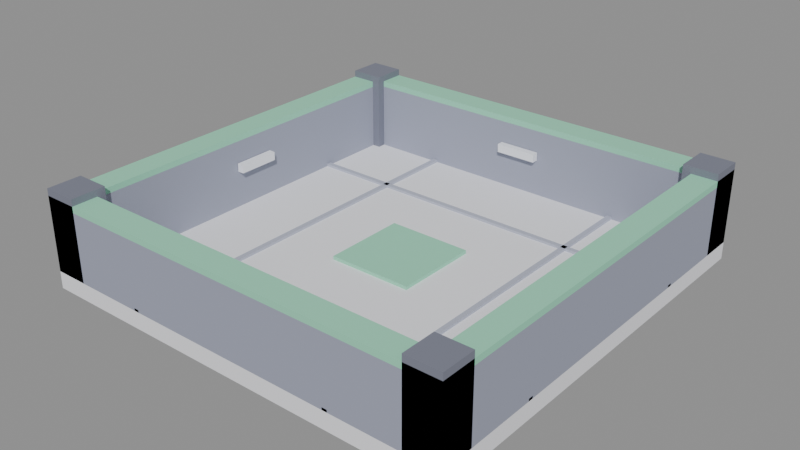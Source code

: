 # Source: walkway-1x1-square.blend  (saved by Blender 5.2.45; exported with 4.5.12 LTS)
import bpy
from mathutils import Matrix  # noqa: F401  (used for matrix-valued properties, if any)

bpy.ops.wm.read_factory_settings(use_empty=True)
scene = bpy.context.scene
scene.name = 'Scene'

# ---- collections
col_col_lowpoly = bpy.data.collections.new('COL_LowPoly'); scene.collection.children.link(col_col_lowpoly)

# ---- images (referenced by path relative to the original .blend; pixels are not part of the script)
import os
ASSET_DIR = os.environ.get("B2B_ASSET_DIR", "")  # directory of the original .blend (textures are referenced by path, not embedded)
HERE = os.path.dirname(os.path.abspath(__file__))  # packed textures are extracted next to this script under _unpacked/

def load_image(name, relpath, width, height, colorspace="sRGB"):
    """Load a texture the original file referenced (path relative to the .blend, or extracted next to this script)."""
    p = next((c for c in (os.path.join(HERE, relpath), os.path.join(ASSET_DIR, relpath)) if relpath and os.path.exists(c)), "")
    if p:
        img = bpy.data.images.load(p, check_existing=True)
        img.name = name
    else:  # same state as the original file: an image datablock whose file is absent (Cycles renders it pink)
        img = bpy.data.images.new(name, width, height)
        img.source = "FILE"
        img.filepath = "//" + (relpath or name)
    img.colorspace_settings.name = colorspace
    return img
img_walkway_1x1_square_basecolor = load_image('walkway-1x1-square_BaseColor', '_unpacked/walkway-1x1-square_BaseColor.0eb6e1b4.png', 128, 80, 'sRGB')
img_walkway_1x1_square_maskmap = load_image('walkway-1x1-square_MaskMap', '_unpacked/walkway-1x1-square_MaskMap.e596c36a.png', 128, 80, 'Non-Color')

# ---- materials (node trees are filled in below, after node groups)
mat_m_walkway_1x1_square = bpy.data.materials.new('M_walkway-1x1-square')

# ---- material node trees
mat_m_walkway_1x1_square.use_nodes = True; mat_m_walkway_1x1_square.node_tree.nodes.clear()
_N = mat_m_walkway_1x1_square.node_tree.nodes; _L = mat_m_walkway_1x1_square.node_tree.links
n0 = _N.new('ShaderNodeBsdfPrincipled'); n0.name = 'Principled BSDF'; n0.location = (-200, 100)
n0.inputs[10].default_value = 0.005
n1 = _N.new('ShaderNodeOutputMaterial'); n1.name = 'Material Output'; n1.location = (200, 100)
n2 = _N.new('ShaderNodeTexImage'); n2.name = 'Image Texture'; n2.location = (0, 0)
n2.image = img_walkway_1x1_square_basecolor
n2.interpolation = 'Closest'
n3 = _N.new('ShaderNodeTexImage'); n3.name = 'Image Texture.001'; n3.location = (0, 0)
n3.image = img_walkway_1x1_square_maskmap
n3.interpolation = 'Closest'
n4 = _N.new('ShaderNodeSeparateColor'); n4.name = 'Separate Color'; n4.location = (0, 0)
n5 = _N.new('ShaderNodeMath'); n5.name = 'Math'; n5.location = (0, 0)
n5.operation = 'SUBTRACT'
n5.inputs[0].default_value = 1.0
_L.new(n0.outputs[0], n1.inputs[0])
_L.new(n2.outputs[0], n0.inputs[0])
_L.new(n3.outputs[0], n4.inputs[0])
_L.new(n4.outputs[0], n0.inputs[1])
_L.new(n3.outputs[1], n5.inputs[1])
_L.new(n5.outputs[0], n0.inputs[2])
n1.is_active_output = True

# ---- meshes
me_walkway_1x1_square = bpy.data.meshes.new('walkway-1x1-square')
me_walkway_1x1_square.from_pydata([(-0.5, -0.5, 0.0), (0.5, -0.5, 0.0), (0.5, 0.5, 0.0), (-0.5, 0.5, 0.0), (-0.5, -0.5, 0.04), (0.5, -0.5, 0.04), (0.5, 0.5, 0.04), (-0.5, 0.5, 0.04), (-0.5, -0.256, 0.04), (0.5, -0.256, 0.04), (0.5, -0.244, 0.04), (-0.5, -0.244, 0.04), (-0.5, -0.256, 0.046), (0.5, -0.256, 0.046), (0.5, -0.244, 0.046), (-0.5, -0.244, 0.046), (-0.256, -0.5, 0.04), (-0.244, -0.5, 0.04), (-0.244, 0.5, 0.04), (-0.256, 0.5, 0.04), (-0.256, -0.5, 0.046), (-0.244, -0.5, 0.046), (-0.244, 0.5, 0.046), (-0.256, 0.5, 0.046), (-0.5, 0.244, 0.04), (0.5, 0.244, 0.04), (0.5, 0.256, 0.04), (-0.5, 0.256, 0.04), (-0.5, 0.244, 0.046), (0.5, 0.244, 0.046), (0.5, 0.256, 0.046), (-0.5, 0.256, 0.046), (0.244, -0.5, 0.04), (0.256, -0.5, 0.04), (0.256, 0.5, 0.04), (0.244, 0.5, 0.04), (0.244, -0.5, 0.046), (0.256, -0.5, 0.046), (0.256, 0.5, 0.046), (0.244, 0.5, 0.046), (-0.1, -0.1, 0.04), (0.1, -0.1, 0.04), (0.1, 0.1, 0.04), (-0.1, 0.1, 0.04), (-0.1, -0.1, 0.048), (0.1, -0.1, 0.048), (0.1, 0.1, 0.048), (-0.1, 0.1, 0.048), (0.44, -0.5, 0.04), (0.5, -0.5, 0.04), (0.5, 0.5, 0.04), (0.44, 0.5, 0.04), (0.44, -0.5, 0.2), (0.5, -0.5, 0.2), (0.5, 0.5, 0.2), (0.44, 0.5, 0.2), (0.44, -0.5, 0.2), (0.5, -0.5, 0.2), (0.5, 0.5, 0.2), (0.44, 0.5, 0.2), (0.44, -0.5, 0.214), (0.5, -0.5, 0.214), (0.5, 0.5, 0.214), (0.44, 0.5, 0.214), (0.422, -0.05, 0.128), (0.438, -0.05, 0.128), (0.438, 0.05, 0.128), (0.422, 0.05, 0.128), (0.422, -0.05, 0.148), (0.438, -0.05, 0.148), (0.438, 0.05, 0.148), (0.422, 0.05, 0.148), (-0.5, -0.5, 0.04), (-0.44, -0.5, 0.04), (-0.44, 0.5, 0.04), (-0.5, 0.5, 0.04), (-0.5, -0.5, 0.2), (-0.44, -0.5, 0.2), (-0.44, 0.5, 0.2), (-0.5, 0.5, 0.2), (-0.5, -0.5, 0.2), (-0.44, -0.5, 0.2), (-0.44, 0.5, 0.2), (-0.5, 0.5, 0.2), (-0.5, -0.5, 0.214), (-0.44, -0.5, 0.214), (-0.44, 0.5, 0.214), (-0.5, 0.5, 0.214), (-0.438, -0.05, 0.128), (-0.422, -0.05, 0.128), (-0.422, 0.05, 0.128), (-0.438, 0.05, 0.128), (-0.438, -0.05, 0.148), (-0.422, -0.05, 0.148), (-0.422, 0.05, 0.148), (-0.438, 0.05, 0.148), (-0.5, 0.44, 0.04), (0.5, 0.44, 0.04), (0.5, 0.5, 0.04), (-0.5, 0.5, 0.04), (-0.5, 0.44, 0.2), (0.5, 0.44, 0.2), (0.5, 0.5, 0.2), (-0.5, 0.5, 0.2), (-0.5, 0.44, 0.2), (0.5, 0.44, 0.2), (0.5, 0.5, 0.2), (-0.5, 0.5, 0.2), (-0.5, 0.44, 0.214), (0.5, 0.44, 0.214), (0.5, 0.5, 0.214), (-0.5, 0.5, 0.214), (-0.05, 0.422, 0.128), (0.05, 0.422, 0.128), (0.05, 0.438, 0.128), (-0.05, 0.438, 0.128), (-0.05, 0.422, 0.148), (0.05, 0.422, 0.148), (0.05, 0.438, 0.148), (-0.05, 0.438, 0.148), (-0.5, -0.5, 0.04), (0.5, -0.5, 0.04), (0.5, -0.44, 0.04), (-0.5, -0.44, 0.04), (-0.5, -0.5, 0.2), (0.5, -0.5, 0.2), (0.5, -0.44, 0.2), (-0.5, -0.44, 0.2), (-0.5, -0.5, 0.2), (0.5, -0.5, 0.2), (0.5, -0.44, 0.2), (-0.5, -0.44, 0.2), (-0.5, -0.5, 0.214), (0.5, -0.5, 0.214), (0.5, -0.44, 0.214), (-0.5, -0.44, 0.214), (-0.05, -0.438, 0.128), (0.05, -0.438, 0.128), (0.05, -0.422, 0.128), (-0.05, -0.422, 0.128), (-0.05, -0.438, 0.148), (0.05, -0.438, 0.148), (0.05, -0.422, 0.148), (-0.05, -0.422, 0.148), (-0.5, -0.5, 0.04), (-0.42, -0.5, 0.04), (-0.42, -0.42, 0.04), (-0.5, -0.42, 0.04), (-0.5, -0.5, 0.23), (-0.42, -0.5, 0.23), (-0.42, -0.42, 0.23), (-0.5, -0.42, 0.23), (-0.5, 0.42, 0.04), (-0.42, 0.42, 0.04), (-0.42, 0.5, 0.04), (-0.5, 0.5, 0.04), (-0.5, 0.42, 0.23), (-0.42, 0.42, 0.23), (-0.42, 0.5, 0.23), (-0.5, 0.5, 0.23), (0.42, -0.5, 0.04), (0.5, -0.5, 0.04), (0.5, -0.42, 0.04), (0.42, -0.42, 0.04), (0.42, -0.5, 0.23), (0.5, -0.5, 0.23), (0.5, -0.42, 0.23), (0.42, -0.42, 0.23), (0.42, 0.42, 0.04), (0.5, 0.42, 0.04), (0.5, 0.5, 0.04), (0.42, 0.5, 0.04), (0.42, 0.42, 0.23), (0.5, 0.42, 0.23), (0.5, 0.5, 0.23), (0.42, 0.5, 0.23)], [], [(0, 3, 2, 1), (4, 5, 6, 7), (0, 1, 5, 4), (1, 2, 6, 5), (2, 3, 7, 6), (3, 0, 4, 7), (8, 11, 10, 9), (12, 13, 14, 15), (8, 9, 13, 12), (9, 10, 14, 13), (10, 11, 15, 14), (11, 8, 12, 15), (16, 19, 18, 17), (20, 21, 22, 23), (16, 17, 21, 20), (17, 18, 22, 21), (18, 19, 23, 22), (19, 16, 20, 23), (24, 27, 26, 25), (28, 29, 30, 31), (24, 25, 29, 28), (25, 26, 30, 29), (26, 27, 31, 30), (27, 24, 28, 31), (32, 35, 34, 33), (36, 37, 38, 39), (32, 33, 37, 36), (33, 34, 38, 37), (34, 35, 39, 38), (35, 32, 36, 39), (40, 43, 42, 41), (44, 45, 46, 47), (40, 41, 45, 44), (41, 42, 46, 45), (42, 43, 47, 46), (43, 40, 44, 47), (48, 51, 50, 49), (52, 53, 54, 55), (48, 49, 53, 52), (49, 50, 54, 53), (50, 51, 55, 54), (51, 48, 52, 55), (56, 59, 58, 57), (60, 61, 62, 63), (56, 57, 61, 60), (57, 58, 62, 61), (58, 59, 63, 62), (59, 56, 60, 63), (64, 67, 66, 65), (68, 69, 70, 71), (64, 65, 69, 68), (65, 66, 70, 69), (66, 67, 71, 70), (67, 64, 68, 71), (72, 75, 74, 73), (76, 77, 78, 79), (72, 73, 77, 76), (73, 74, 78, 77), (74, 75, 79, 78), (75, 72, 76, 79), (80, 83, 82, 81), (84, 85, 86, 87), (80, 81, 85, 84), (81, 82, 86, 85), (82, 83, 87, 86), (83, 80, 84, 87), (88, 91, 90, 89), (92, 93, 94, 95), (88, 89, 93, 92), (89, 90, 94, 93), (90, 91, 95, 94), (91, 88, 92, 95), (96, 99, 98, 97), (100, 101, 102, 103), (96, 97, 101, 100), (97, 98, 102, 101), (98, 99, 103, 102), (99, 96, 100, 103), (104, 107, 106, 105), (108, 109, 110, 111), (104, 105, 109, 108), (105, 106, 110, 109), (106, 107, 111, 110), (107, 104, 108, 111), (112, 115, 114, 113), (116, 117, 118, 119), (112, 113, 117, 116), (113, 114, 118, 117), (114, 115, 119, 118), (115, 112, 116, 119), (120, 123, 122, 121), (124, 125, 126, 127), (120, 121, 125, 124), (121, 122, 126, 125), (122, 123, 127, 126), (123, 120, 124, 127), (128, 131, 130, 129), (132, 133, 134, 135), (128, 129, 133, 132), (129, 130, 134, 133), (130, 131, 135, 134), (131, 128, 132, 135), (136, 139, 138, 137), (140, 141, 142, 143), (136, 137, 141, 140), (137, 138, 142, 141), (138, 139, 143, 142), (139, 136, 140, 143), (144, 147, 146, 145), (148, 149, 150, 151), (144, 145, 149, 148), (145, 146, 150, 149), (146, 147, 151, 150), (147, 144, 148, 151), (152, 155, 154, 153), (156, 157, 158, 159), (152, 153, 157, 156), (153, 154, 158, 157), (154, 155, 159, 158), (155, 152, 156, 159), (160, 163, 162, 161), (164, 165, 166, 167), (160, 161, 165, 164), (161, 162, 166, 165), (162, 163, 167, 166), (163, 160, 164, 167), (168, 171, 170, 169), (172, 173, 174, 175), (168, 169, 173, 172), (169, 170, 174, 173), (170, 171, 175, 174), (171, 168, 172, 175)])
_uv = me_walkway_1x1_square.uv_layers.new(name='UVMap')
_uv.uv.foreach_set('vector', [0.5625, 0.3, 0.5625, 0.3, 0.5625, 0.3, 0.5625, 0.3, 0.5625, 0.3, 0.5625, 0.3, 0.5625, 0.3, 0.5625, 0.3, 0.5625, 0.3, 0.5625, 0.3, 0.5625, 0.3, 0.5625, 0.3, 0.5625, 0.3, 0.5625, 0.3, 0.5625, 0.3, 0.5625, 0.3, 0.5625, 0.3, 0.5625, 0.3, 0.5625, 0.3, 0.5625, 0.3, 0.5625, 0.3, 0.5625, 0.3, 0.5625, 0.3, 0.5625, 0.3, 0.1875, 0.1, 0.1875, 0.1, 0.1875, 0.1, 0.1875, 0.1, 0.1875, 0.1, 0.1875, 0.1, 0.1875, 0.1, 0.1875, 0.1, 0.1875, 0.1, 0.1875, 0.1, 0.1875, 0.1, 0.1875, 0.1, 0.1875, 0.1, 0.1875, 0.1, 0.1875, 0.1, 0.1875, 0.1, 0.1875, 0.1, 0.1875, 0.1, 0.1875, 0.1, 0.1875, 0.1, 0.1875, 0.1, 0.1875, 0.1, 0.1875, 0.1, 0.1875, 0.1, 0.1875, 0.1, 0.1875, 0.1, 0.1875, 0.1, 0.1875, 0.1, 0.1875, 0.1, 0.1875, 0.1, 0.1875, 0.1, 0.1875, 0.1, 0.1875, 0.1, 0.1875, 0.1, 0.1875, 0.1, 0.1875, 0.1, 0.1875, 0.1, 0.1875, 0.1, 0.1875, 0.1, 0.1875, 0.1, 0.1875, 0.1, 0.1875, 0.1, 0.1875, 0.1, 0.1875, 0.1, 0.1875, 0.1, 0.1875, 0.1, 0.1875, 0.1, 0.1875, 0.1, 0.1875, 0.1, 0.1875, 0.1, 0.1875, 0.1, 0.1875, 0.1, 0.1875, 0.1, 0.1875, 0.1, 0.1875, 0.1, 0.1875, 0.1, 0.1875, 0.1, 0.1875, 0.1, 0.1875, 0.1, 0.1875, 0.1, 0.1875, 0.1, 0.1875, 0.1, 0.1875, 0.1, 0.1875, 0.1, 0.1875, 0.1, 0.1875, 0.1, 0.1875, 0.1, 0.1875, 0.1, 0.1875, 0.1, 0.1875, 0.1, 0.1875, 0.1, 0.1875, 0.1, 0.1875, 0.1, 0.1875, 0.1, 0.1875, 0.1, 0.1875, 0.1, 0.1875, 0.1, 0.1875, 0.1, 0.1875, 0.1, 0.1875, 0.1, 0.1875, 0.1, 0.1875, 0.1, 0.1875, 0.1, 0.1875, 0.1, 0.1875, 0.1, 0.1875, 0.1, 0.1875, 0.1, 0.1875, 0.1, 0.1875, 0.1, 0.1875, 0.1, 0.1875, 0.1, 0.1875, 0.1, 0.1875, 0.1, 0.1875, 0.1, 0.1875, 0.1, 0.1875, 0.1, 0.6875, 0.3, 0.6875, 0.3, 0.6875, 0.3, 0.6875, 0.3, 0.6875, 0.3, 0.6875, 0.3, 0.6875, 0.3, 0.6875, 0.3, 0.6875, 0.3, 0.6875, 0.3, 0.6875, 0.3, 0.6875, 0.3, 0.6875, 0.3, 0.6875, 0.3, 0.6875, 0.3, 0.6875, 0.3, 0.6875, 0.3, 0.6875, 0.3, 0.6875, 0.3, 0.6875, 0.3, 0.6875, 0.3, 0.6875, 0.3, 0.6875, 0.3, 0.6875, 0.3, 0.8125, 0.3, 0.8125, 0.3, 0.8125, 0.3, 0.8125, 0.3, 0.8125, 0.3, 0.8125, 0.3, 0.8125, 0.3, 0.8125, 0.3, 0.8125, 0.3, 0.8125, 0.3, 0.8125, 0.3, 0.8125, 0.3, 0.8125, 0.3, 0.8125, 0.3, 0.8125, 0.3, 0.8125, 0.3, 0.8125, 0.3, 0.8125, 0.3, 0.8125, 0.3, 0.8125, 0.3, 0.8125, 0.3, 0.8125, 0.3, 0.8125, 0.3, 0.8125, 0.3, 0.6875, 0.3, 0.6875, 0.3, 0.6875, 0.3, 0.6875, 0.3, 0.6875, 0.3, 0.6875, 0.3, 0.6875, 0.3, 0.6875, 0.3, 0.6875, 0.3, 0.6875, 0.3, 0.6875, 0.3, 0.6875, 0.3, 0.6875, 0.3, 0.6875, 0.3, 0.6875, 0.3, 0.6875, 0.3, 0.6875, 0.3, 0.6875, 0.3, 0.6875, 0.3, 0.6875, 0.3, 0.6875, 0.3, 0.6875, 0.3, 0.6875, 0.3, 0.6875, 0.3, 0.5625, 0.7, 0.5625, 0.7, 0.5625, 0.7, 0.5625, 0.7, 0.5625, 0.7, 0.5625, 0.7, 0.5625, 0.7, 0.5625, 0.7, 0.5625, 0.7, 0.5625, 0.7, 0.5625, 0.7, 0.5625, 0.7, 0.5625, 0.7, 0.5625, 0.7, 0.5625, 0.7, 0.5625, 0.7, 0.5625, 0.7, 0.5625, 0.7, 0.5625, 0.7, 0.5625, 0.7, 0.5625, 0.7, 0.5625, 0.7, 0.5625, 0.7, 0.5625, 0.7, 0.8125, 0.3, 0.8125, 0.3, 0.8125, 0.3, 0.8125, 0.3, 0.8125, 0.3, 0.8125, 0.3, 0.8125, 0.3, 0.8125, 0.3, 0.8125, 0.3, 0.8125, 0.3, 0.8125, 0.3, 0.8125, 0.3, 0.8125, 0.3, 0.8125, 0.3, 0.8125, 0.3, 0.8125, 0.3, 0.8125, 0.3, 0.8125, 0.3, 0.8125, 0.3, 0.8125, 0.3, 0.8125, 0.3, 0.8125, 0.3, 0.8125, 0.3, 0.8125, 0.3, 0.6875, 0.3, 0.6875, 0.3, 0.6875, 0.3, 0.6875, 0.3, 0.6875, 0.3, 0.6875, 0.3, 0.6875, 0.3, 0.6875, 0.3, 0.6875, 0.3, 0.6875, 0.3, 0.6875, 0.3, 0.6875, 0.3, 0.6875, 0.3, 0.6875, 0.3, 0.6875, 0.3, 0.6875, 0.3, 0.6875, 0.3, 0.6875, 0.3, 0.6875, 0.3, 0.6875, 0.3, 0.6875, 0.3, 0.6875, 0.3, 0.6875, 0.3, 0.6875, 0.3, 0.5625, 0.7, 0.5625, 0.7, 0.5625, 0.7, 0.5625, 0.7, 0.5625, 0.7, 0.5625, 0.7, 0.5625, 0.7, 0.5625, 0.7, 0.5625, 0.7, 0.5625, 0.7, 0.5625, 0.7, 0.5625, 0.7, 0.5625, 0.7, 0.5625, 0.7, 0.5625, 0.7, 0.5625, 0.7, 0.5625, 0.7, 0.5625, 0.7, 0.5625, 0.7, 0.5625, 0.7, 0.5625, 0.7, 0.5625, 0.7, 0.5625, 0.7, 0.5625, 0.7, 0.8125, 0.3, 0.8125, 0.3, 0.8125, 0.3, 0.8125, 0.3, 0.8125, 0.3, 0.8125, 0.3, 0.8125, 0.3, 0.8125, 0.3, 0.8125, 0.3, 0.8125, 0.3, 0.8125, 0.3, 0.8125, 0.3, 0.8125, 0.3, 0.8125, 0.3, 0.8125, 0.3, 0.8125, 0.3, 0.8125, 0.3, 0.8125, 0.3, 0.8125, 0.3, 0.8125, 0.3, 0.8125, 0.3, 0.8125, 0.3, 0.8125, 0.3, 0.8125, 0.3, 0.6875, 0.3, 0.6875, 0.3, 0.6875, 0.3, 0.6875, 0.3, 0.6875, 0.3, 0.6875, 0.3, 0.6875, 0.3, 0.6875, 0.3, 0.6875, 0.3, 0.6875, 0.3, 0.6875, 0.3, 0.6875, 0.3, 0.6875, 0.3, 0.6875, 0.3, 0.6875, 0.3, 0.6875, 0.3, 0.6875, 0.3, 0.6875, 0.3, 0.6875, 0.3, 0.6875, 0.3, 0.6875, 0.3, 0.6875, 0.3, 0.6875, 0.3, 0.6875, 0.3, 0.5625, 0.7, 0.5625, 0.7, 0.5625, 0.7, 0.5625, 0.7, 0.5625, 0.7, 0.5625, 0.7, 0.5625, 0.7, 0.5625, 0.7, 0.5625, 0.7, 0.5625, 0.7, 0.5625, 0.7, 0.5625, 0.7, 0.5625, 0.7, 0.5625, 0.7, 0.5625, 0.7, 0.5625, 0.7, 0.5625, 0.7, 0.5625, 0.7, 0.5625, 0.7, 0.5625, 0.7, 0.5625, 0.7, 0.5625, 0.7, 0.5625, 0.7, 0.5625, 0.7, 0.8125, 0.3, 0.8125, 0.3, 0.8125, 0.3, 0.8125, 0.3, 0.8125, 0.3, 0.8125, 0.3, 0.8125, 0.3, 0.8125, 0.3, 0.8125, 0.3, 0.8125, 0.3, 0.8125, 0.3, 0.8125, 0.3, 0.8125, 0.3, 0.8125, 0.3, 0.8125, 0.3, 0.8125, 0.3, 0.8125, 0.3, 0.8125, 0.3, 0.8125, 0.3, 0.8125, 0.3, 0.8125, 0.3, 0.8125, 0.3, 0.8125, 0.3, 0.8125, 0.3, 0.6875, 0.3, 0.6875, 0.3, 0.6875, 0.3, 0.6875, 0.3, 0.6875, 0.3, 0.6875, 0.3, 0.6875, 0.3, 0.6875, 0.3, 0.6875, 0.3, 0.6875, 0.3, 0.6875, 0.3, 0.6875, 0.3, 0.6875, 0.3, 0.6875, 0.3, 0.6875, 0.3, 0.6875, 0.3, 0.6875, 0.3, 0.6875, 0.3, 0.6875, 0.3, 0.6875, 0.3, 0.6875, 0.3, 0.6875, 0.3, 0.6875, 0.3, 0.6875, 0.3, 0.5625, 0.7, 0.5625, 0.7, 0.5625, 0.7, 0.5625, 0.7, 0.5625, 0.7, 0.5625, 0.7, 0.5625, 0.7, 0.5625, 0.7, 0.5625, 0.7, 0.5625, 0.7, 0.5625, 0.7, 0.5625, 0.7, 0.5625, 0.7, 0.5625, 0.7, 0.5625, 0.7, 0.5625, 0.7, 0.5625, 0.7, 0.5625, 0.7, 0.5625, 0.7, 0.5625, 0.7, 0.5625, 0.7, 0.5625, 0.7, 0.5625, 0.7, 0.5625, 0.7, 0.0625, 0.1, 0.0625, 0.1, 0.0625, 0.1, 0.0625, 0.1, 0.0625, 0.1, 0.0625, 0.1, 0.0625, 0.1, 0.0625, 0.1, 0.0625, 0.1, 0.0625, 0.1, 0.0625, 0.1, 0.0625, 0.1, 0.0625, 0.1, 0.0625, 0.1, 0.0625, 0.1, 0.0625, 0.1, 0.0625, 0.1, 0.0625, 0.1, 0.0625, 0.1, 0.0625, 0.1, 0.0625, 0.1, 0.0625, 0.1, 0.0625, 0.1, 0.0625, 0.1, 0.0625, 0.1, 0.0625, 0.1, 0.0625, 0.1, 0.0625, 0.1, 0.0625, 0.1, 0.0625, 0.1, 0.0625, 0.1, 0.0625, 0.1, 0.0625, 0.1, 0.0625, 0.1, 0.0625, 0.1, 0.0625, 0.1, 0.0625, 0.1, 0.0625, 0.1, 0.0625, 0.1, 0.0625, 0.1, 0.0625, 0.1, 0.0625, 0.1, 0.0625, 0.1, 0.0625, 0.1, 0.0625, 0.1, 0.0625, 0.1, 0.0625, 0.1, 0.0625, 0.1, 0.0625, 0.1, 0.0625, 0.1, 0.0625, 0.1, 0.0625, 0.1, 0.0625, 0.1, 0.0625, 0.1, 0.0625, 0.1, 0.0625, 0.1, 0.0625, 0.1, 0.0625, 0.1, 0.0625, 0.1, 0.0625, 0.1, 0.0625, 0.1, 0.0625, 0.1, 0.0625, 0.1, 0.0625, 0.1, 0.0625, 0.1, 0.0625, 0.1, 0.0625, 0.1, 0.0625, 0.1, 0.0625, 0.1, 0.0625, 0.1, 0.0625, 0.1, 0.0625, 0.1, 0.0625, 0.1, 0.0625, 0.1, 0.0625, 0.1, 0.0625, 0.1, 0.0625, 0.1, 0.0625, 0.1, 0.0625, 0.1, 0.0625, 0.1, 0.0625, 0.1, 0.0625, 0.1, 0.0625, 0.1, 0.0625, 0.1, 0.0625, 0.1, 0.0625, 0.1, 0.0625, 0.1, 0.0625, 0.1, 0.0625, 0.1, 0.0625, 0.1, 0.0625, 0.1, 0.0625, 0.1, 0.0625, 0.1, 0.0625, 0.1, 0.0625, 0.1, 0.0625, 0.1])
me_walkway_1x1_square.materials.append(mat_m_walkway_1x1_square)
me_walkway_1x1_square.update()

# ---- objects
ob_walkway_1x1_square = bpy.data.objects.new('walkway-1x1-square', me_walkway_1x1_square)

# ---- transforms, parenting, visibility, modifiers, constraints
ob_walkway_1x1_square.location = (0.0, 0.0, 0.0)

# ---- collection membership
col_col_lowpoly.objects.link(ob_walkway_1x1_square)

# ---- scene / render settings (as saved in the file)
scene.frame_start = 1; scene.frame_end = 250; scene.frame_set(1)
scene.render.engine = 'BLENDER_EEVEE_NEXT'
scene.render.bake_bias = 0.0
scene.render.bake_samples = 0
scene.render.compositor_device = 'GPU'
scene.eevee.use_volume_custom_range = False
scene.eevee.fast_gi_thickness_near = 0.1
scene.eevee.fast_gi_thickness_far = 0.0
scene.eevee.ray_tracing_options.screen_trace_thickness = 0.1
bpy.context.view_layer.update()

# ---- added for rendering (the .blend has no active camera and no usable light): camera, sun + grey world if the file has none
cam_auto = bpy.data.cameras.new('AutoCamera')
cam_auto.lens = 50.0
cam_auto.sensor_width = 36.0
cam_auto.clip_end = 1000.0
ob_auto_camera = bpy.data.objects.new('AutoCamera', cam_auto)
scene.collection.objects.link(ob_auto_camera)
ob_auto_camera.location = (1.32566, -1.59079, 1.17553)
ob_auto_camera.rotation_euler = (1.09748, -7.21219e-08, 0.694738)
scene.camera = ob_auto_camera
light_auto_sun = bpy.data.lights.new('AutoSun', 'SUN')
light_auto_sun.energy = 3.0
light_auto_sun.angle = 0.0523599
ob_auto_sun = bpy.data.objects.new('AutoSun', light_auto_sun)
scene.collection.objects.link(ob_auto_sun)
ob_auto_sun.rotation_euler = (0.872665, 0.174533, 0.523599)
if scene.world is None:
    world_auto = bpy.data.worlds.new('AutoWorld')
    world_auto.color = (0.3, 0.3, 0.3)
    scene.world = world_auto
bpy.context.view_layer.update()
